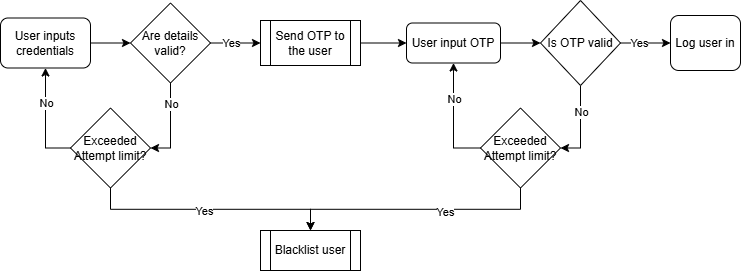

The diagram above was exported from draw.io. Its source (the exported page's mxGraphModel, read from the mxfile embedded in the PNG):
<mxGraphModel dx="1290" dy="603" grid="1" gridSize="10" guides="1" tooltips="1" connect="1" arrows="1" fold="1" page="1" pageScale="1" pageWidth="1169" pageHeight="827" math="0" shadow="0">
  <root>
    <mxCell id="0" />
    <mxCell id="1" parent="0" />
    <mxCell id="5DQZXM78DEA7yX_RxLVM-1" value="" style="edgeStyle=orthogonalEdgeStyle;rounded=0;orthogonalLoop=1;jettySize=auto;html=1;entryX=0;entryY=0.5;entryDx=0;entryDy=0;" edge="1" parent="1" source="5DQZXM78DEA7yX_RxLVM-2" target="5DQZXM78DEA7yX_RxLVM-7">
      <mxGeometry relative="1" as="geometry">
        <mxPoint x="350" y="297.5" as="targetPoint" />
      </mxGeometry>
    </mxCell>
    <mxCell id="5DQZXM78DEA7yX_RxLVM-2" value="User inputs credentials" style="whiteSpace=wrap;html=1;rounded=1;" vertex="1" parent="1">
      <mxGeometry x="210" y="277.5" width="90" height="50" as="geometry" />
    </mxCell>
    <mxCell id="5DQZXM78DEA7yX_RxLVM-3" style="edgeStyle=orthogonalEdgeStyle;rounded=0;orthogonalLoop=1;jettySize=auto;html=1;exitX=1;exitY=0.5;exitDx=0;exitDy=0;entryX=0;entryY=0.5;entryDx=0;entryDy=0;" edge="1" parent="1" source="5DQZXM78DEA7yX_RxLVM-7" target="5DQZXM78DEA7yX_RxLVM-9">
      <mxGeometry relative="1" as="geometry" />
    </mxCell>
    <mxCell id="5DQZXM78DEA7yX_RxLVM-4" value="Yes" style="edgeLabel;html=1;align=center;verticalAlign=middle;resizable=0;points=[];" vertex="1" connectable="0" parent="5DQZXM78DEA7yX_RxLVM-3">
      <mxGeometry x="0.16" y="1" relative="1" as="geometry">
        <mxPoint x="-9" y="1" as="offset" />
      </mxGeometry>
    </mxCell>
    <mxCell id="5DQZXM78DEA7yX_RxLVM-5" style="edgeStyle=orthogonalEdgeStyle;rounded=0;orthogonalLoop=1;jettySize=auto;html=1;entryX=1;entryY=0.5;entryDx=0;entryDy=0;" edge="1" parent="1" source="5DQZXM78DEA7yX_RxLVM-7" target="5DQZXM78DEA7yX_RxLVM-22">
      <mxGeometry relative="1" as="geometry" />
    </mxCell>
    <mxCell id="5DQZXM78DEA7yX_RxLVM-6" value="No" style="edgeLabel;html=1;align=center;verticalAlign=middle;resizable=0;points=[];" vertex="1" connectable="0" parent="5DQZXM78DEA7yX_RxLVM-5">
      <mxGeometry x="-0.2871" y="3" relative="1" as="geometry">
        <mxPoint x="-3" y="-9" as="offset" />
      </mxGeometry>
    </mxCell>
    <mxCell id="5DQZXM78DEA7yX_RxLVM-7" value="Are details valid?" style="rhombus;whiteSpace=wrap;html=1;" vertex="1" parent="1">
      <mxGeometry x="340" y="262.5" width="80" height="80" as="geometry" />
    </mxCell>
    <mxCell id="5DQZXM78DEA7yX_RxLVM-8" style="edgeStyle=orthogonalEdgeStyle;rounded=0;orthogonalLoop=1;jettySize=auto;html=1;entryX=0;entryY=0.5;entryDx=0;entryDy=0;" edge="1" parent="1" source="5DQZXM78DEA7yX_RxLVM-9" target="5DQZXM78DEA7yX_RxLVM-11">
      <mxGeometry relative="1" as="geometry" />
    </mxCell>
    <mxCell id="5DQZXM78DEA7yX_RxLVM-9" value="Send OTP to the user" style="shape=process;whiteSpace=wrap;html=1;backgroundOutline=1;" vertex="1" parent="1">
      <mxGeometry x="470" y="280" width="100" height="45" as="geometry" />
    </mxCell>
    <mxCell id="5DQZXM78DEA7yX_RxLVM-10" style="edgeStyle=orthogonalEdgeStyle;rounded=0;orthogonalLoop=1;jettySize=auto;html=1;entryX=0;entryY=0.5;entryDx=0;entryDy=0;" edge="1" parent="1" source="5DQZXM78DEA7yX_RxLVM-11" target="5DQZXM78DEA7yX_RxLVM-16">
      <mxGeometry relative="1" as="geometry" />
    </mxCell>
    <mxCell id="5DQZXM78DEA7yX_RxLVM-11" value="User input OTP" style="rounded=1;whiteSpace=wrap;html=1;" vertex="1" parent="1">
      <mxGeometry x="616" y="282.5" width="94" height="40" as="geometry" />
    </mxCell>
    <mxCell id="5DQZXM78DEA7yX_RxLVM-12" style="edgeStyle=orthogonalEdgeStyle;rounded=0;orthogonalLoop=1;jettySize=auto;html=1;entryX=0;entryY=0.5;entryDx=0;entryDy=0;" edge="1" parent="1" source="5DQZXM78DEA7yX_RxLVM-16" target="5DQZXM78DEA7yX_RxLVM-17">
      <mxGeometry relative="1" as="geometry" />
    </mxCell>
    <mxCell id="5DQZXM78DEA7yX_RxLVM-13" value="Yes" style="edgeLabel;html=1;align=center;verticalAlign=middle;resizable=0;points=[];" vertex="1" connectable="0" parent="5DQZXM78DEA7yX_RxLVM-12">
      <mxGeometry x="0.1755" y="-1" relative="1" as="geometry">
        <mxPoint x="-11" y="-1" as="offset" />
      </mxGeometry>
    </mxCell>
    <mxCell id="5DQZXM78DEA7yX_RxLVM-14" style="edgeStyle=orthogonalEdgeStyle;rounded=0;orthogonalLoop=1;jettySize=auto;html=1;entryX=1;entryY=0.5;entryDx=0;entryDy=0;exitX=0.5;exitY=1;exitDx=0;exitDy=0;" edge="1" parent="1" source="5DQZXM78DEA7yX_RxLVM-16" target="5DQZXM78DEA7yX_RxLVM-27">
      <mxGeometry relative="1" as="geometry" />
    </mxCell>
    <mxCell id="5DQZXM78DEA7yX_RxLVM-15" value="No" style="edgeLabel;html=1;align=center;verticalAlign=middle;resizable=0;points=[];" vertex="1" connectable="0" parent="5DQZXM78DEA7yX_RxLVM-14">
      <mxGeometry x="-0.5622" y="1" relative="1" as="geometry">
        <mxPoint x="-1" y="8" as="offset" />
      </mxGeometry>
    </mxCell>
    <mxCell id="5DQZXM78DEA7yX_RxLVM-16" value="Is OTP valid" style="rhombus;whiteSpace=wrap;html=1;" vertex="1" parent="1">
      <mxGeometry x="750" y="260" width="80" height="85" as="geometry" />
    </mxCell>
    <mxCell id="5DQZXM78DEA7yX_RxLVM-17" value="Log user in" style="rounded=1;whiteSpace=wrap;html=1;" vertex="1" parent="1">
      <mxGeometry x="880" y="275" width="70" height="55" as="geometry" />
    </mxCell>
    <mxCell id="5DQZXM78DEA7yX_RxLVM-18" style="edgeStyle=orthogonalEdgeStyle;rounded=0;orthogonalLoop=1;jettySize=auto;html=1;entryX=0.5;entryY=1;entryDx=0;entryDy=0;exitX=0;exitY=0.5;exitDx=0;exitDy=0;" edge="1" parent="1" source="5DQZXM78DEA7yX_RxLVM-22" target="5DQZXM78DEA7yX_RxLVM-2">
      <mxGeometry relative="1" as="geometry" />
    </mxCell>
    <mxCell id="5DQZXM78DEA7yX_RxLVM-19" value="No" style="edgeLabel;html=1;align=center;verticalAlign=middle;resizable=0;points=[];" vertex="1" connectable="0" parent="5DQZXM78DEA7yX_RxLVM-18">
      <mxGeometry x="0.4449" y="-1" relative="1" as="geometry">
        <mxPoint x="-1" y="6" as="offset" />
      </mxGeometry>
    </mxCell>
    <mxCell id="5DQZXM78DEA7yX_RxLVM-20" style="edgeStyle=orthogonalEdgeStyle;rounded=0;orthogonalLoop=1;jettySize=auto;html=1;entryX=0.5;entryY=0;entryDx=0;entryDy=0;exitX=0.5;exitY=1;exitDx=0;exitDy=0;" edge="1" parent="1" source="5DQZXM78DEA7yX_RxLVM-22" target="5DQZXM78DEA7yX_RxLVM-28">
      <mxGeometry relative="1" as="geometry">
        <mxPoint x="530" y="487.5" as="targetPoint" />
      </mxGeometry>
    </mxCell>
    <mxCell id="5DQZXM78DEA7yX_RxLVM-21" value="Yes" style="edgeLabel;html=1;align=center;verticalAlign=middle;resizable=0;points=[];" vertex="1" connectable="0" parent="5DQZXM78DEA7yX_RxLVM-20">
      <mxGeometry x="-0.0535" y="-2" relative="1" as="geometry">
        <mxPoint as="offset" />
      </mxGeometry>
    </mxCell>
    <mxCell id="5DQZXM78DEA7yX_RxLVM-22" value="Exceeded Attempt limit?" style="rhombus;whiteSpace=wrap;html=1;" vertex="1" parent="1">
      <mxGeometry x="280" y="367.5" width="80" height="80" as="geometry" />
    </mxCell>
    <mxCell id="5DQZXM78DEA7yX_RxLVM-23" style="edgeStyle=orthogonalEdgeStyle;rounded=0;orthogonalLoop=1;jettySize=auto;html=1;exitX=0;exitY=0.5;exitDx=0;exitDy=0;entryX=0.5;entryY=1;entryDx=0;entryDy=0;" edge="1" parent="1" source="5DQZXM78DEA7yX_RxLVM-27" target="5DQZXM78DEA7yX_RxLVM-11">
      <mxGeometry relative="1" as="geometry" />
    </mxCell>
    <mxCell id="5DQZXM78DEA7yX_RxLVM-24" value="No" style="edgeLabel;html=1;align=center;verticalAlign=middle;resizable=0;points=[];" vertex="1" connectable="0" parent="5DQZXM78DEA7yX_RxLVM-23">
      <mxGeometry x="0.5161" y="-3" relative="1" as="geometry">
        <mxPoint x="-3" y="9" as="offset" />
      </mxGeometry>
    </mxCell>
    <mxCell id="5DQZXM78DEA7yX_RxLVM-25" style="edgeStyle=orthogonalEdgeStyle;rounded=0;orthogonalLoop=1;jettySize=auto;html=1;entryX=0.5;entryY=0;entryDx=0;entryDy=0;exitX=0.5;exitY=1;exitDx=0;exitDy=0;" edge="1" parent="1" source="5DQZXM78DEA7yX_RxLVM-27" target="5DQZXM78DEA7yX_RxLVM-28">
      <mxGeometry relative="1" as="geometry">
        <mxPoint x="530" y="487.5" as="targetPoint" />
      </mxGeometry>
    </mxCell>
    <mxCell id="5DQZXM78DEA7yX_RxLVM-26" value="Yes" style="edgeLabel;html=1;align=center;verticalAlign=middle;resizable=0;points=[];" vertex="1" connectable="0" parent="5DQZXM78DEA7yX_RxLVM-25">
      <mxGeometry x="-0.2324" y="3" relative="1" as="geometry">
        <mxPoint as="offset" />
      </mxGeometry>
    </mxCell>
    <mxCell id="5DQZXM78DEA7yX_RxLVM-27" value="Exceeded Attempt limit?" style="rhombus;whiteSpace=wrap;html=1;" vertex="1" parent="1">
      <mxGeometry x="690" y="367.5" width="80" height="80" as="geometry" />
    </mxCell>
    <mxCell id="5DQZXM78DEA7yX_RxLVM-28" value="Blacklist user" style="shape=process;whiteSpace=wrap;html=1;backgroundOutline=1;" vertex="1" parent="1">
      <mxGeometry x="470" y="490" width="100" height="40" as="geometry" />
    </mxCell>
  </root>
</mxGraphModel>